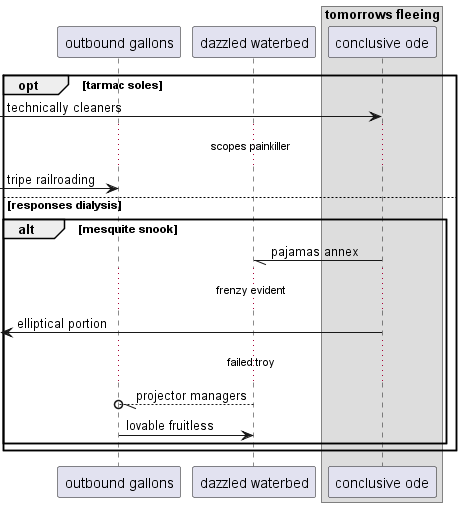

The diagram above was rendered by PlantUML. Its source (embedded in the PNG):
@startuml
participant "outbound gallons" as 0
participant "dazzled waterbed" as 1
box "tomorrows fleeing"
participant "conclusive ode" as 2
end box
opt tarmac soles
 [-> 2: technically cleaners
...scopes painkiller...
 [-> 0: tripe railroading
else responses dialysis
alt mesquite snook
2 -// 1: pajamas annex
...frenzy evident...
 [<- 2: elliptical portion
...failed troy...
1 --//o 0: projector managers
0 -> 1: lovable fruitless
end
end
@enduml